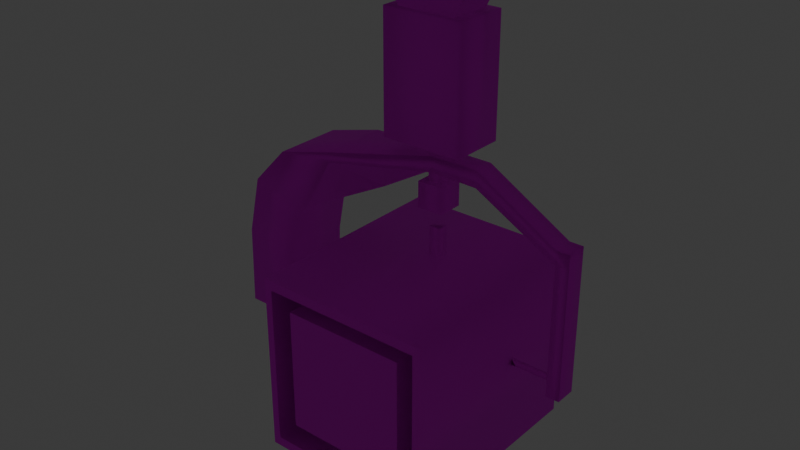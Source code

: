 # Source: prisonLight.blend  (saved by Blender 4.4.32; exported with 4.5.12 LTS)
import bpy
from mathutils import Matrix  # noqa: F401  (used for matrix-valued properties, if any)

bpy.ops.wm.read_factory_settings(use_empty=True)
scene = bpy.context.scene
scene.name = 'Scene'

# ---- collections
col_collection = bpy.data.collections.new('Collection'); scene.collection.children.link(col_collection)

# ---- images (referenced by path relative to the original .blend; pixels are not part of the script)
import os
ASSET_DIR = os.environ.get("B2B_ASSET_DIR", "")  # directory of the original .blend (textures are referenced by path, not embedded)
HERE = os.path.dirname(os.path.abspath(__file__))  # packed textures are extracted next to this script under _unpacked/

def load_image(name, relpath, width, height, colorspace="sRGB"):
    """Load a texture the original file referenced (path relative to the .blend, or extracted next to this script)."""
    p = next((c for c in (os.path.join(HERE, relpath), os.path.join(ASSET_DIR, relpath)) if relpath and os.path.exists(c)), "")
    if p:
        img = bpy.data.images.load(p, check_existing=True)
        img.name = name
    else:  # same state as the original file: an image datablock whose file is absent (Cycles renders it pink)
        img = bpy.data.images.new(name, width, height)
        img.source = "FILE"
        img.filepath = "//" + (relpath or name)
    img.colorspace_settings.name = colorspace
    return img
img_metal1_jpg = load_image('metal1.jpg', 'metal1.jpg', 1024, 1024, 'sRGB')

# ---- materials (node trees are filled in below, after node groups)
mat_texture = bpy.data.materials.new('Texture')
mat_red = bpy.data.materials.new('Red')
mat_light = bpy.data.materials.new('Light')

# ---- material node trees
mat_texture.use_nodes = True; mat_texture.node_tree.nodes.clear()
_N = mat_texture.node_tree.nodes; _L = mat_texture.node_tree.links
n0 = _N.new('ShaderNodeBsdfPrincipled'); n0.name = 'Principled BSDF'; n0.location = (10, 300)
n0.inputs[1].default_value = 0.95
n0.inputs[2].default_value = 0.7318
n1 = _N.new('ShaderNodeOutputMaterial'); n1.name = 'Material Output'; n1.location = (300, 300)
n2 = _N.new('ShaderNodeTexImage'); n2.name = 'Image Texture'; n2.location = (-250, 298)
n2.image = img_metal1_jpg
_L.new(n0.outputs[0], n1.inputs[0])
_L.new(n2.outputs[0], n0.inputs[0])
n1.is_active_output = True
mat_red.use_nodes = True; mat_red.node_tree.nodes.clear()
_N = mat_red.node_tree.nodes; _L = mat_red.node_tree.links
n0 = _N.new('ShaderNodeBsdfPrincipled'); n0.name = 'Principled BSDF'; n0.location = (10, 300)
n0.inputs[0].default_value = (0.1444, 0.0, 0.0, 1.0)
n0.inputs[27].default_value = (0.3743, 0.0, 0.0, 1.0)
n0.inputs[28].default_value = 1.0
n1 = _N.new('ShaderNodeOutputMaterial'); n1.name = 'Material Output'; n1.location = (300, 300)
_L.new(n0.outputs[0], n1.inputs[0])
n1.is_active_output = True
mat_light.use_nodes = True; mat_light.node_tree.nodes.clear()
_N = mat_light.node_tree.nodes; _L = mat_light.node_tree.links
n0 = _N.new('ShaderNodeBsdfPrincipled'); n0.name = 'Principled BSDF'; n0.location = (10, 300)
n0.inputs[2].default_value = 1.0
n0.inputs[28].default_value = 128.0
n1 = _N.new('ShaderNodeOutputMaterial'); n1.name = 'Material Output'; n1.location = (300, 300)
_L.new(n0.outputs[0], n1.inputs[0])
n1.is_active_output = True

# ---- world
world_world = bpy.data.worlds.new('World'); scene.world = world_world
world_world.use_nodes = True; world_world.node_tree.nodes.clear()
_N = world_world.node_tree.nodes; _L = world_world.node_tree.links
n0 = _N.new('ShaderNodeOutputWorld'); n0.name = 'World Output'; n0.location = (300, 300)
n1 = _N.new('ShaderNodeBackground'); n1.name = 'Background'; n1.location = (10, 300)
n1.inputs[0].default_value = (0.05088, 0.05088, 0.05088, 1.0)
_L.new(n1.outputs[0], n0.inputs[0])
n0.is_active_output = True
world_world.color = (0.05088, 0.05088, 0.05088)
world_world.sun_shadow_jitter_overblur = 0.0

# ---- meshes
me_cube_003 = bpy.data.meshes.new('Cube.003')
me_cube_003.from_pydata([(0.7792, -1.674, -0.8485), (-0.7792, -1.674, -0.8485), (0.555, 0.953, -0.6244), (-0.555, 0.953, -0.6244), (0.7792, -1.674, 0.7105), (0.555, 0.953, 0.4863), (-0.7792, -1.674, 0.7105), (-0.555, 0.953, 0.4863), (1.019, -1.714, -1.118), (1.019, -1.714, 0.918), (-1.019, -1.714, -1.118), (1.115, -1.714, -1.241), (-1.019, -1.714, 0.918), (1.115, -1.714, 1.041), (-1.115, -1.714, -1.241), (1.019, 1.013, -1.118), (1.019, 1.013, 0.918), (-1.115, -1.714, 1.041), (1.115, 1.013, -1.241), (-1.019, 1.013, -1.118), (1.115, 1.013, 1.041), (-1.019, 1.013, 0.918), (-1.115, 1.013, -1.241), (-1.115, 1.013, 1.041), (-0.7792, 0.953, 0.7105), (-0.7792, 0.953, -0.8485), (-0.555, 0.7697, 0.4863), (-0.555, 0.7697, -0.6244), (-0.7792, 0.1164, -0.8485), (-0.7792, 0.1164, 0.7105), (-0.7792, -0.1106, -0.8485), (-0.7792, -0.1106, 0.7105), (-0.9211, -0.2308, 0.8524), (-0.9211, 0.2366, 0.8524), (0.7792, 0.953, 0.7105), (0.7792, 0.953, -0.8485), (0.555, 0.7697, 0.4863), (-0.9211, 0.2366, -0.9905), (-0.9211, -0.2308, -0.9905), (0.555, 0.7697, -0.6244), (-0.07038, 0.06977, -1.54), (-0.07038, 0.06977, 1.401), (0.7792, 0.1164, -0.8485), (0.7792, 0.1164, 0.7105), (-0.07038, -0.07171, -1.54), (-0.07038, -0.07171, 1.401), (0.7792, -0.1106, -0.8485), (0.7792, -0.1106, 0.7105), (0.9211, -0.2308, 0.8524), (0.9211, 0.2366, 0.8524), (0.9211, 0.2366, -0.9905), (0.9211, -0.2308, -0.9905), (0.07038, 0.06977, -1.54), (0.07038, 0.06977, 1.401), (0.07038, -0.07171, -1.54), (0.07038, -0.07171, 1.401), (0.6166, 0.9871, 0.6426), (0.6166, 0.9871, 0.5566), (0.7025, 0.9871, 0.6426), (0.7025, 0.9871, 0.5566), (0.6596, 0.9871, 0.6604), (0.5988, 0.9871, 0.5996), (0.6596, 0.9871, 0.5388), (0.7204, 0.9871, 0.5996), (0.6596, 0.9871, 0.5996), (0.6166, 0.8701, 0.6426), (0.6166, 0.8701, 0.5566), (0.7025, 0.8701, 0.6426), (0.7025, 0.8701, 0.5566), (0.6596, 0.8701, 0.6604), (0.5988, 0.8701, 0.5996), (0.6596, 0.8701, 0.5388), (0.7204, 0.8701, 0.5996), (0.6596, 0.8701, 0.5996)], [], [(28, 29, 24, 25), (32, 48, 49, 33), (7, 24, 34, 5), (12, 9, 13, 17), (10, 19, 21, 12), (29, 33, 49, 43), (11, 13, 9, 8), (43, 49, 50, 42), (0, 46, 47, 4), (2, 39, 36, 5), (14, 17, 23, 22), (8, 9, 16, 15), (46, 51, 48, 47), (51, 50, 49, 48), (14, 10, 12, 17), (19, 22, 23, 21), (11, 18, 20, 13), (7, 3, 25, 24), (3, 7, 26, 27), (14, 11, 8, 10), (29, 43, 34, 24), (28, 42, 50, 37), (1, 6, 31, 30), (42, 35, 34, 43), (3, 2, 35, 25), (38, 32, 33, 37), (12, 21, 16, 9), (29, 28, 37, 33), (19, 15, 18, 22), (30, 31, 32, 38), (21, 23, 20, 16), (37, 50, 51, 38), (45, 55, 53, 41), (44, 45, 41, 40), (52, 40, 41, 53), (40, 52, 54, 44), (31, 47, 48, 32), (30, 46, 0, 1), (38, 51, 46, 30), (54, 52, 53, 55), (1, 0, 4, 6), (7, 5, 36, 26), (23, 17, 13, 20), (25, 35, 42, 28), (19, 10, 8, 15), (27, 39, 2, 3), (6, 4, 47, 31), (44, 54, 55, 45), (22, 18, 11, 14), (15, 16, 20, 18), (5, 34, 35, 2), (64, 63, 59, 62), (60, 58, 63, 64), (56, 60, 64, 61), (61, 64, 62, 57), (73, 71, 68, 72), (69, 73, 72, 67), (65, 70, 73, 69), (70, 66, 71, 73), (59, 63, 72, 68), (56, 61, 70, 65), (63, 58, 67, 72), (61, 57, 66, 70), (57, 62, 71, 66), (58, 60, 69, 67), (62, 59, 68, 71), (60, 56, 65, 69), (26, 36, 39, 27)])
me_cube_003.polygons.foreach_set('material_index', [0, 0, 0, 0, 0, 0, 0, 0, 0, 0, 0, 0, 0, 0, 0, 0, 0, 0, 0, 0, 0, 0, 0, 0, 0, 0, 0, 0, 0, 0, 0, 0, 0, 0, 0, 0, 0, 0, 0, 0, 0, 0, 0, 0, 0, 0, 0, 0, 0, 0, 0, 1, 1, 1, 1, 1, 1, 1, 1, 1, 1, 1, 1, 1, 1, 1, 1, 2])
_k = set([(0, 1), (0, 4), (0, 46), (1, 6), (1, 30), (2, 3), (2, 5), (3, 7), (4, 6), (4, 47), (5, 7), (6, 31), (8, 9), (8, 10), (9, 12), (10, 12), (11, 13), (11, 14), (13, 17), (14, 17), (15, 16), (15, 19), (16, 21), (18, 20), (18, 22), (19, 21), (20, 23), (22, 23), (24, 25), (24, 29), (24, 34), (25, 28), (25, 35), (26, 36), (27, 39), (28, 29), (28, 42), (29, 43), (30, 31), (30, 46), (31, 47), (32, 33), (32, 38), (32, 48), (33, 37), (33, 49), (34, 35), (34, 43), (35, 42), (37, 38), (37, 50), (38, 51), (42, 43), (46, 47), (48, 49), (48, 51), (49, 50), (50, 51)])
me_cube_003.attributes.new('sharp_edge', 'BOOLEAN', 'EDGE').data.foreach_set('value', [ (min(e.vertices), max(e.vertices)) in _k for e in me_cube_003.edges])
_uv = me_cube_003.uv_layers.new(name='UVMap')
_uv.uv.foreach_set('vector', [0.6739, 0.3497, 0.6773, 0.4648, 0.6154, 0.4671, 0.6115, 0.3501, 0.3648, 0.0004806, 0.3684, 0.1381, 0.3336, 0.1383, 0.3301, 0.001628, 0.5701, 0.7791, 0.5666, 0.7992, 0.4989, 0.727, 0.5183, 0.7207, 0.5843, 0.1116, 0.4839, 0.01065, 0.4865, 0.0004806, 0.5933, 0.1068, 0.9561, 0.2045, 0.9561, 0.4076, 0.8045, 0.4076, 0.8045, 0.2045, 0.8469, 0.8535, 0.8417, 0.8684, 0.7618, 0.7718, 0.7769, 0.7667, 0.5935, 0.384, 0.4839, 0.4857, 0.4842, 0.4758, 0.5832, 0.382, 0.7769, 0.7667, 0.7618, 0.7718, 0.745, 0.6554, 0.7612, 0.6554, 0.454, 0.9166, 0.454, 0.8002, 0.5701, 0.8002, 0.5701, 0.9166, 0.693, 0.6077, 0.6793, 0.6076, 0.6799, 0.5249, 0.6936, 0.5249, 0.1104, 0.5228, 0.1011, 0.3456, 0.3073, 0.3455, 0.312, 0.5089, 0.9995, 0.6454, 0.8479, 0.6454, 0.8479, 0.4424, 0.9995, 0.4424, 0.5997, 0.6133, 0.5858, 0.6238, 0.5858, 0.4866, 0.5997, 0.4972, 0.3666, 0.2758, 0.3318, 0.2751, 0.3336, 0.1383, 0.3684, 0.1381, 0.6106, 0.2415, 0.6005, 0.2402, 0.5843, 0.1116, 0.5933, 0.1068, 0.4681, 0.3889, 0.4786, 0.3904, 0.3694, 0.4954, 0.3695, 0.4854, 0.1288, 0.0004806, 0.3291, 0.0197, 0.3117, 0.186, 0.1101, 0.1723, 0.5694, 0.5076, 0.5072, 0.5566, 0.4871, 0.5485, 0.5701, 0.4866, 0.6925, 0.6903, 0.6936, 0.7729, 0.6799, 0.7731, 0.6788, 0.6903, 0.6106, 0.2415, 0.5935, 0.384, 0.5832, 0.382, 0.6005, 0.2402, 0.6735, 0.0004806, 0.6779, 0.1175, 0.6153, 0.1181, 0.6115, 0.003085, 0.7769, 0.5441, 0.7612, 0.6554, 0.745, 0.6554, 0.7618, 0.5391, 0.6936, 0.8905, 0.5775, 0.8905, 0.5775, 0.7741, 0.6936, 0.7741, 0.6759, 0.2346, 0.6136, 0.2332, 0.6153, 0.1181, 0.6779, 0.1175, 0.5072, 0.5566, 0.5043, 0.6388, 0.4839, 0.6392, 0.4871, 0.5485, 0.3649, 0.4125, 0.3684, 0.5492, 0.3337, 0.5504, 0.3301, 0.4127, 0.1011, 0.8947, 0.1011, 0.6916, 0.2529, 0.6916, 0.2529, 0.8947, 0.8469, 0.4573, 0.7769, 0.5441, 0.7618, 0.5391, 0.8417, 0.4424, 0.4681, 0.3889, 0.4732, 0.2461, 0.483, 0.2473, 0.4786, 0.3904, 0.571, 0.6133, 0.571, 0.4972, 0.5849, 0.4866, 0.5849, 0.6238, 0.3694, 0.01053, 0.3725, 0.0004806, 0.4738, 0.1121, 0.4646, 0.1164, 0.3301, 0.4127, 0.3318, 0.2751, 0.3666, 0.2758, 0.3649, 0.4125, 0.4394, 0.5382, 0.4499, 0.5382, 0.4499, 0.5488, 0.4394, 0.5488, 0.6945, 0.6611, 0.6945, 0.4422, 0.7051, 0.4422, 0.7051, 0.6612, 0.7155, 0.6612, 0.7051, 0.6612, 0.7051, 0.4422, 0.7155, 0.4422, 0.4543, 0.6345, 0.4648, 0.6345, 0.4648, 0.645, 0.4543, 0.645, 0.4691, 0.6229, 0.4691, 0.5069, 0.483, 0.4963, 0.483, 0.6335, 0.4461, 0.9312, 0.3301, 0.9312, 0.3301, 0.8148, 0.4461, 0.8148, 0.4682, 0.4963, 0.4682, 0.6335, 0.4543, 0.6229, 0.4543, 0.5069, 0.7261, 0.6612, 0.7155, 0.6612, 0.7155, 0.4422, 0.7261, 0.4422, 0.9639, 0.8799, 0.8479, 0.8799, 0.8479, 0.7638, 0.9639, 0.7638, 0.6926, 0.4422, 0.6936, 0.5249, 0.6799, 0.5249, 0.679, 0.4424, 0.3073, 0.3455, 0.1011, 0.3456, 0.1101, 0.1723, 0.3117, 0.186, 0.6115, 0.3501, 0.6136, 0.2332, 0.6759, 0.2346, 0.6739, 0.3497, 0.9563, 0.0004806, 0.9563, 0.2035, 0.8045, 0.2035, 0.8045, 0.0004806, 0.6788, 0.6903, 0.6793, 0.6076, 0.693, 0.6077, 0.6925, 0.6903, 0.9639, 0.7628, 0.8479, 0.7628, 0.8479, 0.6464, 0.9639, 0.6464, 0.7366, 0.6611, 0.7261, 0.6612, 0.7261, 0.4422, 0.7366, 0.4422, 0.312, 0.5089, 0.3291, 0.6714, 0.1288, 0.6906, 0.1104, 0.5228, 0.4732, 0.2461, 0.4646, 0.1164, 0.4738, 0.1121, 0.483, 0.2473, 0.5183, 0.7207, 0.4989, 0.727, 0.4839, 0.6392, 0.5043, 0.6388, 0.5, 0.5, 0.5, 1.0, 1.0, 1.0, 1.0, 0.5, 0.0, 0.5, 0.0, 1.0, 0.5, 1.0, 0.5, 0.5, 0.0, 0.0, 0.0, 0.5, 0.5, 0.5, 0.5, 0.0, 0.5, 0.0, 0.5, 0.5, 1.0, 0.5, 1.0, 0.0, 0.5, 0.5, 1.0, 0.5, 1.0, 1.0, 0.5, 1.0, 0.0, 0.5, 0.5, 0.5, 0.5, 1.0, 0.0, 1.0, 0.0, 0.0, 0.5, 0.0, 0.5, 0.5, 0.0, 0.5, 0.5, 0.0, 1.0, 0.0, 1.0, 0.5, 0.5, 0.5, 1.0, 1.0, 0.5, 1.0, 0.5, 1.0, 1.0, 1.0, 0.0, 0.0, 0.5, 0.0, 0.5, 0.0, 0.0, 0.0, 0.5, 1.0, 0.0, 1.0, 0.0, 1.0, 0.5, 1.0, 0.5, 0.0, 1.0, 0.0, 1.0, 0.0, 0.5, 0.0, 1.0, 0.0, 1.0, 0.5, 1.0, 0.5, 1.0, 0.0, 0.0, 1.0, 0.0, 0.5, 0.0, 0.5, 0.0, 1.0, 1.0, 0.5, 1.0, 1.0, 1.0, 1.0, 1.0, 0.5, 0.0, 0.5, 0.0, 0.0, 0.0, 0.0, 0.0, 0.5, 0.5891, 0.5, 0.5891, 0.5, 0.4109, 0.5, 0.4109, 0.5])
me_cube_003.materials.append(mat_texture)
me_cube_003.materials.append(mat_red)
me_cube_003.materials.append(mat_light)
me_cube_003.update()
me_cube_003.normals_split_custom_set([tuple(v) for v in zip(*[iter([-1.0, 0.0, 0.0, -1.0, 0.0, 0.0, -1.0, 0.0, 0.0, -1.0, 0.0, 0.0, 1.533e-08, 0.0, 1.0, 1.533e-08, 0.0, 1.0, 1.533e-08, 0.0, 1.0, 1.533e-08, 0.0, 1.0, 4.468e-08, 1.0, 9.966e-08, 4.468e-08, 1.0, 9.966e-08, 4.468e-08, 1.0, 9.966e-08, 4.468e-08, 1.0, 9.966e-08, 0.0, -1.0, 0.0, 0.0, -1.0, 0.0, 0.0, -1.0, 0.0, 0.0, -1.0, 0.0, 0.7068, -6.127e-08, 0.7075, 0.7068, -3.035e-08, 0.7075, 0.7068, 5.743e-10, -0.7075, 0.7068, -3.035e-08, -0.7075, 0.3634, 0.8579, -0.3633, 0.3634, 0.8579, -0.3633, -0.3634, 0.8579, -0.3633, -0.3634, 0.8579, -0.3633, 0.0, -1.0, 0.0, 0.0, -1.0, 0.0, 0.0, -1.0, 0.0, 0.0, -1.0, 0.0, -0.3634, 0.8579, -0.3633, -0.3634, 0.8579, -0.3632, -0.3634, 0.8579, 0.3633, -0.3634, 0.8579, 0.3632, 1.0, 0.0, 0.0, 1.0, 0.0, 0.0, 1.0, 0.0, 0.0, 1.0, 0.0, 0.0, -0.7073, 3.09e-08, 0.7069, -0.1609, 0.9738, 0.1607, -0.1609, 0.9738, -0.1607, -0.7073, 0.0, -0.7069, -0.7152, 3.342e-05, -0.6989, -0.7152, 3.357e-05, 0.6989, -0.7152, -3.336e-05, 0.6989, -0.7152, -3.352e-05, -0.6989, -0.7068, 3.035e-08, 0.7075, -0.7068, -5.743e-10, -0.7075, -0.7068, 3.035e-08, -0.7075, -0.7068, 6.127e-08, 0.7075, -0.3634, -0.8579, 0.3633, -0.3634, -0.8579, 0.3632, -0.3634, -0.8579, -0.3633, -0.3634, -0.8579, -0.3632, 1.0, 0.0, 0.0, 1.0, 0.0, 0.0, 1.0, 0.0, 0.0, 1.0, 0.0, 0.0, 0.0, -1.0, 0.0, 0.0, -1.0, 0.0, 0.0, -1.0, 0.0, 0.0, -1.0, 0.0, 0.0, 1.0, 0.0, 0.0, 1.0, 0.0, 0.0, 1.0, 0.0, 0.0, 1.0, 0.0, 0.7152, 3.349e-05, -0.6989, 0.7152, -3.344e-05, -0.6989, 0.7152, -3.36e-05, 0.6989, 0.7152, 3.333e-05, 0.6989, 2.659e-07, 1.0, 0.0, 2.659e-07, 1.0, 0.0, 2.659e-07, 1.0, 0.0, 2.659e-07, 1.0, 0.0, 0.7073, 0.0, 0.7069, 0.7073, 3.09e-08, -0.7069, 0.1609, 0.9738, -0.1607, 0.1609, 0.9738, 0.1607, 0.0, -1.0, 0.0, 0.0, -1.0, 0.0, 0.0, -1.0, 0.0, 0.0, -1.0, 0.0, 2.647e-08, 0.0, 1.0, 2.647e-08, 0.0, 1.0, 2.647e-08, 0.0, 1.0, 2.647e-08, 0.0, 1.0, 0.3634, 0.8579, 0.3633, -0.3634, 0.8579, 0.3633, -0.3634, 0.8579, 0.3633, 0.3634, 0.8579, 0.3633, -1.0, 4.891e-08, 0.0, -1.0, 4.891e-08, 0.0, -1.0, 4.891e-08, 0.0, -1.0, 4.891e-08, 0.0, 1.0, -9.139e-08, 0.0, 1.0, -9.139e-08, 0.0, 1.0, -9.139e-08, 0.0, 1.0, -9.139e-08, 0.0, 4.468e-08, 1.0, 0.0, 4.468e-08, 1.0, 0.0, 4.468e-08, 1.0, 0.0, 4.468e-08, 1.0, 0.0, -1.0, 0.0, 0.0, -1.0, 0.0, 0.0, -1.0, 0.0, 0.0, -1.0, 0.0, 0.0, 0.7068, 2.246e-08, -0.7074, 0.7068, 0.0, -0.7074, -0.7068, -2.246e-08, -0.7074, -0.7068, 0.0, -0.7074, 0.3634, 0.8579, -0.3632, 0.3634, 0.8579, 0.3633, 0.3634, 0.8579, 0.3632, 0.3634, 0.8579, -0.3633, 0.0, 1.0, 9.057e-07, 0.0, 1.0, 9.057e-07, 0.0, 1.0, 9.057e-07, 0.0, 1.0, 9.057e-07, 0.3634, -0.8579, 0.3632, 0.3634, -0.8579, -0.3633, 0.3634, -0.8579, -0.3632, 0.3634, -0.8579, 0.3633, 0.0, 1.0, -5.378e-07, 0.0, 1.0, -5.378e-07, 0.0, 1.0, -5.378e-07, 0.0, 1.0, -5.378e-07, -9.907e-10, 0.0, -1.0, -9.907e-10, 0.0, -1.0, -9.907e-10, 0.0, -1.0, -9.907e-10, 0.0, -1.0, -0.7085, -0.7049, 0.03389, 0.7086, -0.7048, 0.03389, 0.7085, 0.7049, 0.03389, -0.7086, 0.7048, 0.03389, -0.7085, -0.7049, -0.03385, -0.7085, -0.7049, 0.03395, -0.7085, 0.7049, 0.03385, -0.7085, 0.7049, -0.03395, 0.7085, 0.7048, -0.03392, -0.7085, 0.7048, -0.03392, -0.7085, 0.7048, 0.03392, 0.7085, 0.7048, 0.03392, -0.7085, 0.7049, -0.03389, 0.7086, 0.7048, -0.03389, 0.7085, -0.7049, -0.03389, -0.7086, -0.7048, -0.03389, 0.3634, -0.8579, -0.3633, -0.3634, -0.8579, -0.3633, -0.3634, -0.8579, -0.3633, 0.3634, -0.8579, -0.3633, -4.894e-08, 0.0, -1.0, -4.894e-08, 0.0, -1.0, -4.894e-08, 0.0, -1.0, -4.894e-08, 0.0, -1.0, 0.3634, -0.8579, 0.3633, -0.3634, -0.8579, 0.3633, -0.3634, -0.8579, 0.3633, 0.3634, -0.8579, 0.3633, 0.7085, -0.7049, -0.03395, 0.7085, 0.7049, -0.03385, 0.7085, 0.7049, 0.03395, 0.7085, -0.7049, 0.03385, 0.0, -1.0, 0.0, 0.0, -1.0, 0.0, 0.0, -1.0, 0.0, 0.0, -1.0, 0.0, 0.7074, 0.0, -0.7069, -0.7074, 3.092e-08, -0.7069, -0.1609, 0.9738, -0.1607, 0.1608, 0.9738, -0.1607, -0.7152, -3.43e-05, 0.6989, -0.7152, 3.417e-05, 0.6989, 0.7152, 3.43e-05, 0.6989, 0.7152, -3.417e-05, 0.6989, 2.774e-09, 0.0, -1.0, 2.774e-09, 0.0, -1.0, 2.774e-09, 0.0, -1.0, 2.774e-09, 0.0, -1.0, 0.7068, 8.426e-08, 0.7074, 0.7068, 0.0, 0.7074, -0.7068, -8.426e-08, 0.7074, -0.7068, 0.0, 0.7074, 0.1609, 0.9738, 0.1607, -0.1608, 0.9738, 0.1607, -0.7074, 0.0, 0.7069, 0.7074, 3.092e-08, 0.7069, -2.173e-08, 0.0, 1.0, -2.173e-08, 0.0, 1.0, -2.173e-08, 0.0, 1.0, -2.173e-08, 0.0, 1.0, -0.7085, -0.7048, -0.03392, 0.7085, -0.7048, -0.03392, 0.7085, -0.7048, 0.03392, -0.7085, -0.7048, 0.03392, -0.7152, -3.417e-05, -0.6989, 0.7152, -3.436e-05, -0.6989, 0.7152, 3.417e-05, -0.6989, -0.7152, 3.436e-05, -0.6989, 0.0, 1.0, 0.0, 0.0, 1.0, 0.0, 0.0, 1.0, 0.0, 0.0, 1.0, 0.0, 2.659e-07, 1.0, 0.0, 2.659e-07, 1.0, 0.0, 2.659e-07, 1.0, 0.0, 2.659e-07, 1.0, 0.0, 1.184e-06, 1.0, 0.0, 0.8874, 0.461, 5.722e-05, 0.6845, 0.2514, -0.6843, -1.884e-05, 0.461, -0.8874, -5.835e-05, 0.461, 0.8874, 0.6843, 0.2514, 0.6845, 0.8874, 0.461, -2.487e-05, 1.184e-06, 1.0, 0.0, -0.6845, 0.2514, 0.6843, 1.939e-05, 0.461, 0.8874, 0.0, 1.0, -1.426e-06, -0.8874, 0.461, -6.527e-05, -0.8874, 0.461, 1.795e-05, 0.0, 1.0, 1.426e-06, 5.883e-05, 0.461, -0.8874, -0.6843, 0.2514, -0.6845, -1.184e-06, -1.0, -1.069e-06, -5.94e-05, -0.461, -0.8874, 0.6843, -0.2514, -0.6845, 0.8874, -0.461, 1.68e-05, -1.993e-05, -0.461, 0.8874, -1.184e-06, -1.0, 1.069e-06, 0.8874, -0.461, -6.413e-05, 0.6845, -0.2514, 0.6843, -0.6843, -0.2514, 0.6845, -0.8874, -0.461, -2.487e-05, 0.0, -1.0, 0.0, 5.889e-05, -0.461, 0.8874, -0.8874, -0.461, 5.725e-05, -0.6845, -0.2514, -0.6843, 1.939e-05, -0.461, -0.8874, 0.0, -1.0, 0.0, 0.6844, 0.2514, -0.6844, 0.8874, 0.4609, 5.409e-05, 0.8874, -0.461, -7.153e-06, 0.6844, -0.2514, -0.6844, -0.6844, 0.2514, 0.6844, -0.8874, 0.4609, -5.713e-05, -0.8874, -0.461, 4.113e-06, -0.6844, -0.2514, 0.6844, 0.8874, 0.461, 3.934e-06, 0.6844, 0.2514, 0.6844, 0.6844, -0.2514, 0.6844, 0.8874, -0.4609, -5.728e-05, -0.8874, 0.461, -7.361e-06, -0.6844, 0.2514, -0.6844, -0.6844, -0.2514, -0.6844, -0.8874, -0.4609, 5.385e-05, -0.6844, 0.2514, -0.6844, 5.341e-05, 0.4609, -0.8874, -7.808e-06, -0.461, -0.8874, -0.6844, -0.2513, -0.6844, 0.6844, 0.2514, 0.6844, -5.126e-05, 0.4609, 0.8874, 9.319e-06, -0.461, 0.8874, 0.6844, -0.2513, 0.6844, 7.937e-06, 0.461, -0.8874, 0.6844, 0.2513, -0.6844, 0.6844, -0.2514, -0.6844, -5.391e-05, -0.4609, -0.8874, -9.06e-06, 0.461, 0.8874, -0.6844, 0.2513, 0.6844, -0.6844, -0.2514, 0.6844, 5.215e-05, -0.4609, 0.8874, 0.1608, 0.9738, -0.1607, -0.1608, 0.9738, -0.1607, -0.1608, 0.9738, 0.1607, 0.1608, 0.9738, 0.1607])] * 3)])
me_cube_004 = bpy.data.meshes.new('Cube.004')
me_cube_004.from_pydata([(1.664, -0.1351, -0.1589), (1.664, -0.1351, 0.251), (1.839, -0.1351, -0.1589), (1.664, 0.1331, -0.1589), (1.664, 0.1331, 0.251), (1.839, 0.1331, -0.1589), (1.839, 0.1331, 0.251), (1.839, -0.1351, 0.251), (0.6086, 0.1331, 2.102), (0.6086, 0.1331, 2.314), (0.0003599, 0.1331, 2.314), (0.6086, -0.1351, 2.314), (0.0003599, -0.1351, 2.314), (0.6086, -0.1351, 2.102), (0.0003599, -0.1351, 2.114), (-1.704, -0.7351, -0.1589), (0.0003599, 0.1331, 2.114), (-2.398, -0.7351, -0.1589), (-1.704, 0.1331, -0.1589), (-2.398, 0.1331, -0.1589), (1.706, -0.05601, 0.0001468), (1.193, -0.05601, 0.0001468), (1.706, -0.000968, 0.05519), (1.706, -0.000968, -0.05489), (1.093, -0.000968, -0.05489), (1.706, 0.05407, 0.0001468), (1.093, 0.05407, 0.0001468), (1.093, -0.000968, 0.05519), (-1.705, -0.4089, 0.0001468), (-1.092, -0.4089, 0.0001468), (-1.705, -0.301, 0.1081), (-1.705, -0.301, -0.1078), (-1.092, -0.301, -0.1078), (-1.705, -0.1931, 0.0001468), (-1.092, -0.1931, 0.0001468), (-1.092, -0.301, 0.1081), (-1.016, -0.7351, 2.277), (-1.748, -0.7351, 2.083), (-2.206, -0.7351, 1.598), (-2.373, -0.7351, 0.8565), (-1.016, 0.1331, 2.277), (-1.748, 0.1331, 2.083), (-2.206, 0.1331, 1.598), (-2.373, 0.1331, 0.8565), (-0.9192, 0.1331, 1.574), (-1.393, 0.1331, 1.473), (-1.584, 0.1331, 1.272), (-1.679, 0.1331, 0.7747), (-1.679, -0.7351, 0.7747), (-1.584, -0.7351, 1.272), (-1.393, -0.7351, 1.473), (-0.9987, -0.7351, 2.154), (1.664, 0.1331, 1.523), (1.839, 0.1331, 1.523), (1.839, -0.1351, 1.523), (1.664, -0.1351, 1.523), (1.664, 0.1331, 1.702), (1.664, -0.1351, 1.702), (1.839, 0.1331, 1.702), (1.839, -0.1351, 1.702)], [], [(4, 3, 0, 1), (0, 2, 7, 1), (0, 3, 5, 2), (3, 4, 6, 5), (5, 6, 7, 2), (9, 10, 12, 11), (8, 16, 10, 9), (13, 11, 12, 14), (16, 8, 13, 14), (15, 17, 19, 18), (21, 24, 23, 20), (20, 22, 27, 21), (24, 26, 25, 23), (26, 27, 22, 25), (29, 28, 31, 32), (28, 29, 35, 30), (32, 31, 33, 34), (34, 33, 30, 35), (15, 18, 47, 48), (18, 19, 43, 47), (19, 17, 39, 43), (17, 15, 48, 39), (43, 39, 38, 42), (42, 38, 37, 41), (41, 37, 36, 40), (40, 36, 12, 10), (47, 43, 42, 46), (46, 42, 41, 45), (45, 41, 40, 44), (44, 40, 10, 16), (48, 47, 46, 49), (49, 46, 45, 50), (50, 45, 44, 51), (51, 44, 16, 14), (39, 48, 49, 38), (38, 49, 50, 37), (37, 50, 51, 36), (36, 51, 14, 12), (7, 6, 53, 54), (1, 7, 54, 55), (53, 52, 55, 54), (13, 8, 52, 55), (11, 13, 55, 57), (9, 11, 57, 56), (6, 4, 52, 53), (4, 1, 55, 52), (8, 9, 56, 52), (58, 59, 54, 53), (56, 57, 59, 58), (57, 55, 54, 59), (52, 56, 58, 53)])
_k = set([(0, 1), (2, 7), (3, 4), (8, 16), (9, 10), (11, 12), (13, 14)])
me_cube_004.attributes.new('sharp_edge', 'BOOLEAN', 'EDGE').data.foreach_set('value', [ (min(e.vertices), max(e.vertices)) in _k for e in me_cube_004.edges])
_uv = me_cube_004.uv_layers.new(name='UVMap')
_uv.uv.foreach_set('vector', [0.6545, 0.4989, 0.654, 0.4685, 0.6739, 0.4681, 0.6746, 0.4988, 0.667, 0.7201, 0.654, 0.72, 0.6542, 0.6895, 0.6672, 0.6895, 0.4394, 0.5163, 0.4394, 0.4963, 0.4524, 0.4963, 0.4524, 0.5163, 0.604, 0.6248, 0.6042, 0.6555, 0.5912, 0.6555, 0.591, 0.6249, 0.591, 0.6249, 0.5912, 0.6555, 0.5712, 0.6555, 0.571, 0.6251, 0.04152, 0.1059, 0.04543, 0.149, 0.02607, 0.1531, 0.02123, 0.1053, 0.7175, 0.1187, 0.7267, 0.1674, 0.7112, 0.1667, 0.7032, 0.1248, 0.7764, 0.09981, 0.7898, 0.1078, 0.7734, 0.1479, 0.7588, 0.1446, 0.08067, 0.7691, 0.06319, 0.8136, 0.04523, 0.8044, 0.06162, 0.7643, 0.03385, 0.5188, 0.03117, 0.468, 0.09544, 0.4636, 0.09883, 0.5161, 0.4153, 0.5038, 0.4211, 0.4963, 0.4211, 0.542, 0.4153, 0.542, 0.4385, 0.542, 0.4327, 0.542, 0.4327, 0.4963, 0.4385, 0.5038, 0.4211, 0.4963, 0.4269, 0.4963, 0.4269, 0.542, 0.4211, 0.542, 0.4269, 0.4963, 0.4327, 0.4963, 0.4327, 0.542, 0.4269, 0.542, 0.74, 0.6621, 0.74, 0.7078, 0.7287, 0.7078, 0.7286, 0.6621, 0.6945, 0.7078, 0.6945, 0.6621, 0.7059, 0.6621, 0.7059, 0.7078, 0.7286, 0.6621, 0.7287, 0.7078, 0.7173, 0.7078, 0.7173, 0.6621, 0.7173, 0.6621, 0.7173, 0.7078, 0.7059, 0.7078, 0.7059, 0.6621, 0.03385, 0.5188, 0.09883, 0.5161, 0.1002, 0.5874, 0.03629, 0.5867, 0.744, 0.4383, 0.6941, 0.4412, 0.6915, 0.3697, 0.7419, 0.3652, 0.09544, 0.4636, 0.03117, 0.468, 0.02517, 0.3934, 0.08946, 0.3873, 0.7954, 0.4414, 0.745, 0.4387, 0.7469, 0.3663, 0.7982, 0.369, 0.08946, 0.3873, 0.02517, 0.3934, 0.01928, 0.3382, 0.08328, 0.3298, 0.08328, 0.3298, 0.01928, 0.3382, 0.01208, 0.2904, 0.07571, 0.2791, 0.07571, 0.2791, 0.01208, 0.2904, 0.0004807, 0.2366, 0.06395, 0.2223, 0.06395, 0.2223, 0.0004807, 0.2366, 0.02607, 0.1531, 0.04543, 0.149, 0.7419, 0.3652, 0.6915, 0.3697, 0.6807, 0.3236, 0.7338, 0.3178, 0.7338, 0.3178, 0.6807, 0.3236, 0.6788, 0.2823, 0.7342, 0.2911, 0.7342, 0.2911, 0.6788, 0.2823, 0.6946, 0.2358, 0.744, 0.2501, 0.744, 0.2501, 0.6946, 0.2358, 0.7112, 0.1667, 0.7267, 0.1674, 0.03629, 0.5867, 0.1002, 0.5874, 0.09938, 0.627, 0.03507, 0.6228, 0.03507, 0.6228, 0.09938, 0.627, 0.09757, 0.6491, 0.03356, 0.6422, 0.03356, 0.6422, 0.09757, 0.6491, 0.0924, 0.6873, 0.01364, 0.6946, 0.01364, 0.6946, 0.0924, 0.6873, 0.08067, 0.7691, 0.06162, 0.7643, 0.7982, 0.369, 0.7469, 0.3663, 0.7503, 0.3225, 0.8035, 0.3194, 0.8035, 0.3194, 0.7503, 0.3225, 0.745, 0.2996, 0.7932, 0.2763, 0.7932, 0.2763, 0.745, 0.2996, 0.7571, 0.2348, 0.7667, 0.2332, 0.7667, 0.2332, 0.7571, 0.2348, 0.7588, 0.1446, 0.7734, 0.1479, 0.5712, 0.6555, 0.5912, 0.6555, 0.591, 0.7503, 0.571, 0.7502, 0.6672, 0.6895, 0.6542, 0.6895, 0.654, 0.5947, 0.667, 0.5947, 0.4524, 0.5373, 0.4394, 0.5373, 0.4394, 0.5173, 0.4524, 0.5173, 0.04523, 0.8044, 0.06319, 0.8136, 0.01748, 0.8917, 0.0004806, 0.8814, 0.7898, 0.1078, 0.7764, 0.09981, 0.7849, 0.01084, 0.7958, 0.01866, 0.04152, 0.1059, 0.02123, 0.1053, 0.03133, 0.0135, 0.05098, 0.01653, 0.5912, 0.6555, 0.6042, 0.6555, 0.604, 0.7503, 0.591, 0.7503, 0.6545, 0.4989, 0.6746, 0.4988, 0.674, 0.5937, 0.654, 0.5936, 0.7175, 0.1187, 0.7032, 0.1248, 0.7091, 0.03639, 0.7211, 0.03047, 0.7039, 0.02249, 0.7014, 0.00195, 0.7143, 0.0004806, 0.7166, 0.01962, 0.05098, 0.01653, 0.03133, 0.0135, 0.03419, 0.0004806, 0.05359, 0.004112, 0.7958, 0.01866, 0.7849, 0.01084, 0.7931, 0.0004806, 0.8035, 0.008542, 0.7211, 0.03047, 0.7091, 0.03639, 0.7039, 0.02249, 0.7166, 0.01962])
me_cube_004.materials.append(mat_texture)
me_cube_004.update()
me_cube_004.normals_split_custom_set([tuple(v) for v in zip(*[iter([-0.8383, 0.5452, -2.617e-05, -0.7895, 0.5135, -0.336, -0.7895, -0.5135, -0.336, -0.8383, -0.5452, -2.605e-05, -0.7896, -0.5135, -0.3359, 0.7895, -0.5135, -0.336, 0.8383, -0.5452, -4.005e-05, -0.8383, -0.5452, -4.024e-05, -0.7896, -0.5135, -0.336, -0.7896, 0.5135, -0.336, 0.7896, 0.5135, -0.336, 0.7896, -0.5135, -0.336, -0.7895, 0.5135, -0.336, -0.8383, 0.5452, -4.005e-05, 0.8383, 0.5452, -4.024e-05, 0.7896, 0.5135, -0.3359, 0.7895, 0.5135, -0.336, 0.8383, 0.5452, -2.605e-05, 0.8383, -0.5452, -2.617e-05, 0.7895, -0.5135, -0.336, 0.2833, 0.5724, 0.7695, -0.02225, 0.6145, 0.7886, 0.09493, -0.3593, 0.9284, 0.2833, -0.5724, 0.7695, -0.2741, 0.5739, -0.7717, 0.287, 0.3667, -0.8849, -0.0222, 0.6144, 0.7887, 0.2833, 0.5723, 0.7695, -0.274, -0.5739, -0.7717, 0.2833, -0.5723, 0.7695, 0.0949, -0.3593, 0.9284, 0.3376, -0.6031, -0.7227, 0.287, 0.3667, -0.885, -0.274, 0.574, -0.7717, -0.2741, -0.5739, -0.7717, 0.3376, -0.6031, -0.7227, 0.6606, -0.5521, -0.5086, -0.7027, -0.54, -0.4632, -0.7027, 0.54, -0.4632, 0.6607, 0.552, -0.5086, 0.2111, -0.9772, -0.02278, -0.211, -0.02276, -0.9772, -0.0002373, 2.426e-05, -1.0, -3.396e-05, -1.0, 2.369e-05, -3.379e-05, -1.0, -2.363e-05, -3.394e-05, 2.432e-05, 1.0, -0.2111, -0.02277, 0.9772, 0.2111, -0.9772, 0.02278, 3.379e-05, -2.441e-05, -1.0, 3.396e-05, 1.0, 2.357e-05, -3.377e-05, 1.0, 2.357e-05, -3.394e-05, -2.441e-05, -1.0, 3.379e-05, 1.0, -2.378e-05, 3.394e-05, -2.417e-05, 1.0, -3.377e-05, -2.417e-05, 1.0, -3.392e-05, 1.0, -2.378e-05, -3.399e-05, -1.0, 2.411e-05, 3.376e-05, -1.0, 2.411e-05, 3.394e-05, 2.387e-05, -1.0, -3.38e-05, 2.393e-05, -1.0, 3.387e-05, -1.0, -2.375e-05, -3.383e-05, -1.0, -2.366e-05, -3.392e-05, 2.435e-05, 1.0, 0.0002372, 2.426e-05, 1.0, -3.393e-05, -2.456e-05, -1.0, 3.382e-05, -2.447e-05, -1.0, 3.403e-05, 1.0, 2.354e-05, -3.374e-05, 1.0, 2.348e-05, -3.383e-05, 1.0, -2.39e-05, 3.384e-05, 1.0, -2.387e-05, 3.393e-05, -2.42e-05, 1.0, -3.372e-05, -2.414e-05, 1.0, 0.6607, -0.5521, -0.5087, 0.6607, 0.5521, -0.5086, 0.7437, 0.6656, -0.06235, 0.7437, -0.6656, -0.06235, 0.6607, 0.5521, -0.5087, -0.7027, 0.5399, -0.4633, -0.805, 0.5866, 0.0882, 0.7438, 0.6655, -0.06241, -0.7027, 0.54, -0.4633, -0.7027, -0.54, -0.4632, -0.805, -0.5867, 0.08816, -0.805, 0.5867, 0.08816, -0.7027, -0.5399, -0.4633, 0.6607, -0.5521, -0.5086, 0.7438, -0.6655, -0.06244, -0.805, -0.5866, 0.08817, -0.805, 0.5867, 0.08817, -0.805, -0.5867, 0.08817, -0.7537, -0.5334, 0.3839, -0.7537, 0.5334, 0.384, -0.7537, 0.5334, 0.384, -0.7538, -0.5334, 0.3839, -0.4416, -0.4549, 0.7733, -0.4196, 0.5329, 0.7348, -0.4197, 0.5329, 0.7348, -0.4417, -0.4549, 0.7733, -0.07091, -0.3464, 0.9354, -0.1253, 0.5829, 0.8028, -0.1253, 0.5829, 0.8028, -0.07091, -0.3463, 0.9354, 0.0949, -0.3593, 0.9284, -0.02225, 0.6145, 0.7886, 0.7438, 0.6655, -0.06246, -0.805, 0.5866, 0.08818, -0.7537, 0.5334, 0.384, 0.6069, 0.7547, -0.2491, 0.6069, 0.7547, -0.2492, -0.7537, 0.5334, 0.3839, -0.4197, 0.5328, 0.7348, 0.5339, 0.6308, -0.563, 0.5338, 0.6308, -0.5631, -0.4197, 0.5328, 0.7348, -0.1253, 0.5829, 0.8028, 0.4886, 0.3876, -0.7817, 0.4885, 0.3876, -0.7818, -0.1254, 0.5829, 0.8028, -0.02222, 0.6144, 0.7887, 0.287, 0.3667, -0.8849, 0.7437, -0.6656, -0.06243, 0.7437, 0.6656, -0.06243, 0.6069, 0.7547, -0.2491, 0.6069, -0.7547, -0.2491, 0.6069, -0.7547, -0.2492, 0.6069, 0.7547, -0.2492, 0.5338, 0.6309, -0.563, 0.486, -0.708, -0.5125, 0.486, -0.7079, -0.5125, 0.5338, 0.6309, -0.5631, 0.4886, 0.3876, -0.7817, 0.4664, -0.6171, -0.6338, 0.4663, -0.6171, -0.6339, 0.4885, 0.3876, -0.7817, 0.287, 0.3667, -0.885, 0.3376, -0.6031, -0.7227, -0.805, -0.5866, 0.08814, 0.7438, -0.6655, -0.06239, 0.6069, -0.7547, -0.2492, -0.7537, -0.5334, 0.384, -0.7537, -0.5334, 0.384, 0.607, -0.7547, -0.2491, 0.486, -0.7079, -0.5126, -0.4417, -0.4549, 0.7733, -0.4416, -0.4549, 0.7733, 0.486, -0.7079, -0.5126, 0.4663, -0.6171, -0.6338, -0.0709, -0.3464, 0.9354, -0.07089, -0.3464, 0.9354, 0.4663, -0.617, -0.6339, 0.3376, -0.6031, -0.7227, 0.09493, -0.3593, 0.9284, 0.8383, -0.5452, 2.605e-05, 0.8383, 0.5452, 2.617e-05, 0.8383, 0.5452, -2.605e-05, 0.8383, -0.5452, -2.617e-05, -0.8383, -0.5452, 4.005e-05, 0.8383, -0.5452, 4.024e-05, 0.8383, -0.5452, -4.005e-05, -0.8383, -0.5452, -4.024e-05, 0.0, 0.0, 1.0, 0.0, 0.0, 1.0, 0.0, 0.0, 1.0, 0.0, 0.0, 1.0, -0.274, -0.574, -0.7717, -0.274, 0.574, -0.7717, -0.3872, 0.5926, -0.7063, -0.3872, -0.5926, -0.7063, 0.2832, -0.5723, 0.7696, -0.274, -0.5739, -0.7717, -0.3872, -0.5926, -0.7063, 0.3746, -0.5418, 0.7524, 0.2833, 0.5724, 0.7695, 0.2832, -0.5723, 0.7695, 0.3747, -0.5418, 0.7524, 0.3747, 0.5418, 0.7524, 0.8383, 0.5452, 4.005e-05, -0.8383, 0.5452, 4.024e-05, -0.8383, 0.5452, -4.005e-05, 0.8383, 0.5452, -4.024e-05, -0.8383, 0.5452, 2.605e-05, -0.8383, -0.5452, 2.617e-05, -0.8383, -0.5452, -2.605e-05, -0.8383, 0.5452, -2.617e-05, -0.274, 0.5739, -0.7717, 0.2833, 0.5723, 0.7695, 0.3746, 0.5418, 0.7524, -0.3872, 0.5926, -0.7063, 0.6486, 0.4219, 0.6334, 0.6486, -0.4219, 0.6334, 0.8383, -0.5452, 2.605e-05, 0.8383, 0.5452, 2.643e-05, 0.3747, 0.5418, 0.7524, 0.3746, -0.5418, 0.7524, 0.6487, -0.4219, 0.6334, 0.6487, 0.4219, 0.6334, 0.3746, -0.5418, 0.7524, -0.3872, -0.5926, -0.7063, 0.8383, -0.5452, 4.014e-05, 0.6486, -0.4219, 0.6334, -0.3872, 0.5926, -0.7063, 0.3746, 0.5418, 0.7524, 0.6486, 0.4219, 0.6334, 0.8383, 0.5452, 4.05e-05])] * 3)])
me_cube_013 = bpy.data.meshes.new('Cube.013')
me_cube_013.from_pydata([(0.08383, -0.08444, 2.577), (0.08383, 0.08251, 2.577), (-0.08311, -0.08444, 2.577), (-0.08311, 0.08251, 2.577), (0.5134, -0.3512, 3.977), (0.5134, 0.3493, 3.977), (-0.5127, -0.3512, 3.977), (-0.5127, 0.3493, 3.977), (0.5134, -0.3512, 2.477), (0.5134, 0.3493, 2.477), (-0.5127, -0.3512, 2.477), (-0.5127, 0.3493, 2.477), (-0.08311, -0.08444, 1.975), (-0.08311, 0.08251, 1.975), (0.08383, -0.08444, 1.975), (0.08383, 0.08251, 1.975), (-0.1657, -0.167, 1.975), (-0.1657, 0.1651, 1.975), (0.1664, -0.167, 1.975), (0.1664, 0.1651, 1.975), (-0.1657, -0.167, 1.645), (-0.1657, 0.1651, 1.645), (0.1664, -0.167, 1.645), (0.1664, 0.1651, 1.645)], [], [(8, 4, 6, 10), (3, 2, 10, 11), (9, 1, 3, 11), (6, 7, 11, 10), (6, 4, 5, 7), (1, 9, 8, 0), (7, 5, 9, 11), (2, 0, 8, 10), (4, 8, 9, 5), (2, 3, 13, 12), (1, 0, 14, 15), (3, 1, 15, 13), (0, 2, 12, 14), (22, 20, 21, 23), (12, 13, 17, 16), (14, 12, 16, 18), (18, 16, 20, 22), (16, 17, 21, 20), (17, 19, 23, 21), (19, 18, 22, 23), (13, 15, 19, 17), (15, 14, 18, 19)])
_k = set([(0, 1), (0, 2), (1, 3), (2, 3), (12, 13), (12, 14), (13, 15), (14, 15), (16, 17), (16, 18), (17, 19), (18, 19), (20, 21), (20, 22), (21, 23), (22, 23)])
me_cube_013.attributes.new('sharp_edge', 'BOOLEAN', 'EDGE').data.foreach_set('value', [ (min(e.vertices), max(e.vertices)) in _k for e in me_cube_013.edges])
_uv = me_cube_013.uv_layers.new(name='UVMap')
_uv.uv.foreach_set('vector', [0.4434, 0.6319, 0.3317, 0.6287, 0.3364, 0.5513, 0.4474, 0.5565, 0.2979, 0.7321, 0.2924, 0.7593, 0.2539, 0.7542, 0.2683, 0.7201, 0.3131, 0.6916, 0.3076, 0.7218, 0.2979, 0.7321, 0.2683, 0.7201, 0.3364, 0.8138, 0.3329, 0.7612, 0.4442, 0.7571, 0.4474, 0.8087, 0.7972, 0.8694, 0.7972, 0.9459, 0.745, 0.9459, 0.745, 0.8694, 0.309, 0.7819, 0.3131, 0.821, 0.2733, 0.8018, 0.2959, 0.7755, 0.3329, 0.7612, 0.3301, 0.6826, 0.4429, 0.6826, 0.4442, 0.7571, 0.2924, 0.7593, 0.2959, 0.7755, 0.2733, 0.8018, 0.2539, 0.7542, 0.3317, 0.6287, 0.4434, 0.6319, 0.4429, 0.6826, 0.3301, 0.6826, 0.3694, 0.5337, 0.3694, 0.5212, 0.4143, 0.5212, 0.4143, 0.5337, 0.3694, 0.5088, 0.3694, 0.4963, 0.4143, 0.4963, 0.4143, 0.5088, 0.3694, 0.5212, 0.3694, 0.5088, 0.4143, 0.5088, 0.4143, 0.5212, 0.3694, 0.5461, 0.3694, 0.5337, 0.4143, 0.5337, 0.4143, 0.5461, 0.2691, 0.8579, 0.2539, 0.837, 0.2731, 0.8219, 0.2882, 0.8402, 0.2882, 0.8914, 0.2852, 0.9092, 0.2777, 0.9105, 0.2808, 0.8899, 0.296, 0.8761, 0.2882, 0.8914, 0.2808, 0.8899, 0.2902, 0.8717, 0.2902, 0.8717, 0.2808, 0.8899, 0.2575, 0.8835, 0.2691, 0.8579, 0.2808, 0.8899, 0.2777, 0.9105, 0.2539, 0.9101, 0.2575, 0.8835, 0.2777, 0.9105, 0.2814, 0.9332, 0.2565, 0.9351, 0.2539, 0.9101, 0.3072, 0.8571, 0.2902, 0.8717, 0.2691, 0.8579, 0.2882, 0.8402, 0.2852, 0.9092, 0.2872, 0.9248, 0.2814, 0.9332, 0.2777, 0.9105, 0.3061, 0.8666, 0.296, 0.8761, 0.2902, 0.8717, 0.3072, 0.8571])
me_cube_013.materials.append(mat_texture)
me_cube_013.update()
me_cube_013.normals_split_custom_set([tuple(v) for v in zip(*[iter([0.5526, -0.8116, -0.1896, 0.5261, -0.7705, 0.36, -0.5261, -0.7705, 0.36, -0.5527, -0.8116, -0.1895, 0.1222, -0.168, -0.9782, 0.1222, 0.168, -0.9782, -0.5526, -0.8116, -0.1895, -0.5526, 0.8116, -0.1895, 0.5526, 0.8116, -0.1896, -0.1222, -0.1681, -0.9782, 0.1222, -0.1681, -0.9782, -0.5526, 0.8116, -0.1896, -0.526, -0.7705, 0.3599, -0.526, 0.7705, 0.3599, -0.5526, 0.8116, -0.1895, -0.5526, -0.8116, -0.1896, -0.5261, -0.7705, 0.36, 0.5261, -0.7705, 0.36, 0.5261, 0.7705, 0.36, -0.5261, 0.7705, 0.36, -0.1222, -0.168, -0.9782, 0.5526, 0.8116, -0.1895, 0.5526, -0.8116, -0.1895, -0.1222, 0.168, -0.9782, -0.5261, 0.7705, 0.36, 0.5261, 0.7705, 0.36, 0.5527, 0.8116, -0.1895, -0.5526, 0.8116, -0.1896, 0.1222, 0.1681, -0.9782, -0.1222, 0.1681, -0.9782, 0.5526, -0.8116, -0.1896, -0.5526, -0.8116, -0.1896, 0.526, -0.7705, 0.3599, 0.5526, -0.8116, -0.1895, 0.5526, 0.8116, -0.1896, 0.526, 0.7705, 0.3599, -0.7071, -0.7071, -3.378e-05, -0.7071, 0.7071, -3.394e-05, -0.7071, 0.7071, 3.378e-05, -0.7071, -0.7071, 3.394e-05, 0.7071, 0.7071, -3.378e-05, 0.7071, -0.7071, -3.394e-05, 0.7071, -0.7071, 3.378e-05, 0.7071, 0.7071, 3.394e-05, -0.7071, 0.7071, -3.378e-05, 0.7071, 0.7071, -3.394e-05, 0.7071, 0.7071, 3.378e-05, -0.7071, 0.7071, 3.394e-05, 0.7071, -0.7071, -3.378e-05, -0.7071, -0.7071, -3.394e-05, -0.7071, -0.7071, 3.378e-05, 0.7071, -0.7071, 3.394e-05, 1.92e-07, 0.0, -1.0, 1.92e-07, 0.0, -1.0, 1.92e-07, 0.0, -1.0, 1.92e-07, 0.0, -1.0, 0.0, 0.0, 1.0, 0.0, 0.0, 1.0, 0.0, 0.0, 1.0, 0.0, 0.0, 1.0, 7.196e-08, 0.0, 1.0, 7.196e-08, 0.0, 1.0, 7.196e-08, 0.0, 1.0, 7.196e-08, 0.0, 1.0, 0.7071, -0.7071, -3.378e-05, -0.7071, -0.7071, -3.394e-05, -0.7071, -0.7071, 3.378e-05, 0.7071, -0.7071, 3.394e-05, -0.7071, -0.7071, -3.378e-05, -0.7071, 0.7071, -3.394e-05, -0.7071, 0.7071, 3.378e-05, -0.7071, -0.7071, 3.394e-05, -0.7071, 0.7071, -3.378e-05, 0.7071, 0.7071, -3.394e-05, 0.7071, 0.7071, 3.378e-05, -0.7071, 0.7071, 3.394e-05, 0.7071, 0.7071, -3.378e-05, 0.7071, -0.7071, -3.394e-05, 0.7071, -0.7071, 3.378e-05, 0.7071, 0.7071, 3.394e-05, -7.196e-08, 0.0, 1.0, -7.196e-08, 0.0, 1.0, -7.196e-08, 0.0, 1.0, -7.196e-08, 0.0, 1.0, 0.0, 0.0, 1.0, 0.0, 0.0, 1.0, 0.0, 0.0, 1.0, 0.0, 0.0, 1.0])] * 3)])
me_plane = bpy.data.meshes.new('Plane')
me_plane.from_pydata([(-0.2604, -0.2779, 4.238), (-0.2604, -0.2779, 3.716), (0.2612, -0.2779, 4.238), (0.2612, -0.2779, 3.716), (0.0003599, -0.2779, 4.346), (-0.3685, -0.2779, 3.977), (0.0003599, -0.2779, 3.608), (0.3692, -0.2779, 3.977), (-0.1915, -0.2779, 4.44), (-0.4627, -0.2779, 3.785), (0.1922, -0.2779, 3.514), (0.4635, -0.2779, 4.169), (0.1922, -0.2779, 4.44), (-0.4627, -0.2779, 4.169), (-0.1915, -0.2779, 3.514), (0.4635, -0.2779, 3.785), (-0.2604, 0.2779, 4.238), (-0.2604, 0.2779, 3.716), (0.2612, 0.2779, 4.238), (0.2612, 0.2779, 3.716), (0.00036, 0.2779, 4.346), (-0.3685, 0.2779, 3.977), (0.0003599, 0.2779, 3.608), (0.3692, 0.2779, 3.977), (-0.1915, 0.2779, 4.44), (-0.4627, 0.2779, 3.785), (0.1922, 0.2779, 3.514), (0.4635, 0.2779, 4.169), (0.1922, 0.2779, 4.44), (-0.4627, 0.2779, 4.169), (-0.1915, 0.2779, 3.514), (0.4635, 0.2779, 3.785), (0.0003599, -0.2779, 3.977), (0.0003599, 0.2779, 3.977), (-0.1915, 8.369e-09, 4.44), (-0.2604, 1.138e-08, 3.716), (-0.3685, 1.611e-08, 3.977), (0.0003599, -1.573e-11, 4.346), (0.1922, -8.401e-09, 4.44), (0.1922, -8.401e-09, 3.514), (-0.4627, 2.023e-08, 4.169), (0.4635, -2.026e-08, 4.169), (0.2612, -1.142e-08, 4.238), (0.0003599, -1.573e-11, 3.608), (0.2612, -1.142e-08, 3.716), (-0.1915, 8.369e-09, 3.514), (0.4635, -2.026e-08, 3.785), (-0.2604, 1.138e-08, 4.238), (-0.4627, 2.023e-08, 3.785), (0.3692, -1.614e-08, 3.977)], [], [(27, 33, 18), (34, 8, 4, 37), (41, 11, 7, 49), (49, 7, 15, 46), (45, 14, 1, 35), (44, 3, 10, 39), (39, 10, 6, 43), (43, 6, 14, 45), (40, 13, 0, 47), (47, 0, 8, 34), (35, 1, 9, 48), (48, 9, 5, 36), (36, 5, 13, 40), (37, 4, 12, 38), (38, 12, 2, 42), (42, 2, 11, 41), (46, 15, 3, 44), (12, 4, 32), (4, 8, 32), (8, 0, 32), (0, 13, 32), (13, 5, 32), (5, 9, 32), (9, 1, 32), (1, 14, 32), (14, 6, 32), (6, 10, 32), (10, 3, 32), (3, 15, 32), (15, 7, 32), (7, 11, 32), (11, 2, 32), (2, 12, 32), (23, 33, 27), (31, 33, 23), (19, 33, 31), (26, 33, 19), (22, 33, 26), (30, 33, 22), (17, 33, 30), (25, 33, 17), (21, 33, 25), (29, 33, 21), (16, 33, 29), (24, 33, 16), (20, 33, 24), (28, 33, 20), (18, 33, 28), (42, 41, 27, 18), (46, 44, 19, 31), (38, 42, 18, 28), (40, 47, 16, 29), (43, 45, 30, 22), (36, 40, 29, 21), (39, 43, 22, 26), (44, 39, 26, 19), (35, 48, 25, 17), (47, 34, 24, 16), (49, 46, 31, 23), (48, 36, 21, 25), (37, 38, 28, 20), (45, 35, 17, 30), (34, 37, 20, 24), (41, 49, 23, 27)])
_k = set([(0, 8), (0, 13), (1, 9), (1, 14), (2, 11), (2, 12), (3, 10), (3, 15), (4, 8), (4, 12), (5, 9), (5, 13), (6, 10), (6, 14), (7, 11), (7, 15), (16, 24), (16, 29), (17, 25), (17, 30), (18, 27), (18, 28), (19, 26), (19, 31), (20, 24), (20, 28), (21, 25), (21, 29), (22, 26), (22, 30), (23, 27), (23, 31)])
me_plane.attributes.new('sharp_edge', 'BOOLEAN', 'EDGE').data.foreach_set('value', [ (min(e.vertices), max(e.vertices)) in _k for e in me_plane.edges])
_uv = me_plane.uv_layers.new(name='UVMap')
_uv.uv.foreach_set('vector', [0.8681, 0.8808, 0.8824, 0.9153, 0.863, 0.8959, 0.6323, 0.4843, 0.6116, 0.4841, 0.6119, 0.4681, 0.6323, 0.4686, 0.6323, 0.6752, 0.6116, 0.6752, 0.6116, 0.6593, 0.6323, 0.6593, 0.6323, 0.6593, 0.6116, 0.6593, 0.6116, 0.6434, 0.6323, 0.6434, 0.6323, 0.5797, 0.6116, 0.5797, 0.6116, 0.5638, 0.6323, 0.5638, 0.6323, 0.6275, 0.6116, 0.6275, 0.6116, 0.6116, 0.6323, 0.6116, 0.6323, 0.6116, 0.6116, 0.6116, 0.6116, 0.5956, 0.6323, 0.5956, 0.6323, 0.5956, 0.6116, 0.5956, 0.6116, 0.5797, 0.6323, 0.5797, 0.6323, 0.5161, 0.6116, 0.5161, 0.6115, 0.5001, 0.6323, 0.5002, 0.6323, 0.5002, 0.6115, 0.5001, 0.6116, 0.4841, 0.6323, 0.4843, 0.6323, 0.5638, 0.6116, 0.5638, 0.6116, 0.5479, 0.6323, 0.5479, 0.6323, 0.5479, 0.6116, 0.5479, 0.6116, 0.532, 0.6323, 0.532, 0.6323, 0.532, 0.6116, 0.532, 0.6116, 0.5161, 0.6323, 0.5161, 0.6323, 0.7229, 0.6117, 0.723, 0.6116, 0.7071, 0.6323, 0.707, 0.6323, 0.707, 0.6116, 0.7071, 0.6116, 0.6911, 0.6323, 0.6911, 0.6323, 0.6911, 0.6116, 0.6911, 0.6116, 0.6752, 0.6323, 0.6752, 0.6323, 0.6434, 0.6116, 0.6434, 0.6116, 0.6275, 0.6323, 0.6275, 0.6464, 0.9117, 0.6394, 0.9259, 0.6119, 0.9259, 0.6394, 0.9259, 0.6464, 0.9402, 0.6119, 0.9259, 0.6464, 0.9402, 0.6314, 0.9454, 0.6119, 0.9259, 0.6314, 0.9454, 0.6262, 0.9604, 0.6119, 0.9259, 0.6262, 0.9604, 0.6119, 0.9534, 0.6119, 0.9259, 0.6119, 0.9534, 0.5977, 0.9604, 0.6119, 0.9259, 0.5977, 0.9604, 0.5925, 0.9454, 0.6119, 0.9259, 0.5925, 0.9454, 0.5775, 0.9402, 0.6119, 0.9259, 0.5775, 0.9402, 0.5845, 0.9259, 0.6119, 0.9259, 0.5845, 0.9259, 0.5775, 0.9117, 0.6119, 0.9259, 0.5775, 0.9117, 0.5925, 0.9065, 0.6119, 0.9259, 0.5925, 0.9065, 0.5977, 0.8915, 0.6119, 0.9259, 0.5977, 0.8915, 0.6119, 0.8985, 0.6119, 0.9259, 0.6119, 0.8985, 0.6262, 0.8915, 0.6119, 0.9259, 0.6262, 0.8915, 0.6314, 0.9065, 0.6119, 0.9259, 0.6314, 0.9065, 0.6464, 0.9117, 0.6119, 0.9259, 0.8824, 0.8878, 0.8824, 0.9153, 0.8681, 0.8808, 0.8967, 0.8808, 0.8824, 0.9153, 0.8824, 0.8878, 0.9018, 0.8959, 0.8824, 0.9153, 0.8967, 0.8808, 0.9169, 0.901, 0.8824, 0.9153, 0.9018, 0.8959, 0.9098, 0.9153, 0.8824, 0.9153, 0.9169, 0.901, 0.9169, 0.9296, 0.8824, 0.9153, 0.9098, 0.9153, 0.9018, 0.9347, 0.8824, 0.9153, 0.9169, 0.9296, 0.8967, 0.9498, 0.8824, 0.9153, 0.9018, 0.9347, 0.8824, 0.9428, 0.8824, 0.9153, 0.8967, 0.9498, 0.8681, 0.9498, 0.8824, 0.9153, 0.8824, 0.9428, 0.863, 0.9347, 0.8824, 0.9153, 0.8681, 0.9498, 0.8479, 0.9296, 0.8824, 0.9153, 0.863, 0.9347, 0.8549, 0.9153, 0.8824, 0.9153, 0.8479, 0.9296, 0.8479, 0.901, 0.8824, 0.9153, 0.8549, 0.9153, 0.863, 0.8959, 0.8824, 0.9153, 0.8479, 0.901, 0.6323, 0.6911, 0.6323, 0.6752, 0.653, 0.6752, 0.653, 0.6911, 0.6323, 0.6434, 0.6323, 0.6275, 0.653, 0.6275, 0.653, 0.6434, 0.6323, 0.707, 0.6323, 0.6911, 0.653, 0.6911, 0.653, 0.7071, 0.6323, 0.5161, 0.6323, 0.5002, 0.6531, 0.5001, 0.653, 0.5161, 0.6323, 0.5956, 0.6323, 0.5797, 0.653, 0.5797, 0.653, 0.5956, 0.6323, 0.532, 0.6323, 0.5161, 0.653, 0.5161, 0.653, 0.532, 0.6323, 0.6116, 0.6323, 0.5956, 0.653, 0.5956, 0.653, 0.6116, 0.6323, 0.6275, 0.6323, 0.6116, 0.653, 0.6116, 0.653, 0.6275, 0.6323, 0.5638, 0.6323, 0.5479, 0.653, 0.5479, 0.653, 0.5638, 0.6323, 0.5002, 0.6323, 0.4843, 0.653, 0.4841, 0.6531, 0.5001, 0.6323, 0.6593, 0.6323, 0.6434, 0.653, 0.6434, 0.653, 0.6593, 0.6323, 0.5479, 0.6323, 0.532, 0.653, 0.532, 0.653, 0.5479, 0.6323, 0.7229, 0.6323, 0.707, 0.653, 0.7071, 0.6529, 0.723, 0.6323, 0.5797, 0.6323, 0.5638, 0.653, 0.5638, 0.653, 0.5797, 0.6323, 0.4843, 0.6323, 0.4686, 0.6527, 0.4681, 0.653, 0.4841, 0.6323, 0.6752, 0.6323, 0.6593, 0.653, 0.6593, 0.653, 0.6752])
me_plane.materials.append(mat_texture)
me_plane.use_mirror_x = True
me_plane.update()
me_plane.normals_split_custom_set([tuple(v) for v in zip(*[iter([1.099e-07, 1.0, -2.106e-07, 1.099e-07, 1.0, -2.106e-07, 1.099e-07, 1.0, -2.106e-07, -0.3827, -3.603e-05, 0.9239, -0.3827, 3.586e-05, 0.9239, 7.063e-06, -8.272e-08, 1.0, 7.063e-06, -1.083e-08, 1.0, 0.9239, -3.605e-05, 0.3827, 0.9239, 3.588e-05, 0.3827, 1.0, -1.928e-08, -1.043e-05, 1.0, -8.506e-09, -1.043e-05, 1.0, 1.928e-08, 8.732e-06, 1.0, 0.0, 8.732e-06, 0.9239, 3.605e-05, -0.3827, 0.9239, -3.589e-05, -0.3827, -0.3826, -3.602e-05, -0.9239, -0.3826, 3.592e-05, -0.9239, -0.7071, 3.699e-08, -0.7071, -0.7071, 5.005e-08, -0.7071, 0.7071, 1.928e-08, -0.7071, 0.7071, 0.0, -0.7071, 0.3826, 3.606e-05, -0.9239, 0.3826, -3.587e-05, -0.9239, 0.3827, -3.607e-05, -0.9239, 0.3827, 3.589e-05, -0.9239, -8.97e-06, 3.009e-08, -1.0, -8.941e-06, -3.236e-09, -1.0, 9.596e-06, 8.431e-09, -1.0, 9.596e-06, -2.814e-08, -1.0, -0.3827, 3.606e-05, -0.9239, -0.3827, -3.587e-05, -0.9239, -0.9239, -3.605e-05, 0.3826, -0.9239, 3.598e-05, 0.3826, -0.7071, 3.33e-08, 0.7071, -0.7071, 1.825e-08, 0.7071, -0.7071, 1.928e-08, 0.7071, -0.7071, 0.0, 0.7071, -0.3826, 3.603e-05, 0.9239, -0.3826, -0.000252, 0.9239, -0.7071, 7.187e-08, -0.7071, -0.7071, 6.151e-08, -0.7071, -0.9239, 3.605e-05, -0.3826, -0.9239, -3.585e-05, -0.3826, -0.9239, -3.605e-05, -0.3827, -0.9239, 3.588e-05, -0.3827, -1.0, -1.928e-08, 9.567e-06, -1.0, 8.506e-09, 9.596e-06, -1.0, 1.928e-08, -9.477e-06, -1.0, 0.0, -9.507e-06, -0.9239, 3.605e-05, 0.3827, -0.9239, -3.586e-05, 0.3827, -7.063e-06, 3.013e-08, 1.0, -7.063e-06, 2.814e-08, 1.0, 0.3827, 3.603e-05, 0.9239, 0.3827, -3.589e-05, 0.9239, 0.3826, -3.608e-05, 0.9239, 0.3826, 3.584e-05, 0.9239, 0.7071, -7.556e-08, 0.7071, 0.7071, -5.005e-08, 0.7071, 0.7071, -3.33e-08, 0.7071, 0.7071, -6.151e-08, 0.7071, 0.9239, 3.605e-05, 0.3826, 0.9239, -3.591e-05, 0.3826, 0.9239, -3.605e-05, -0.3826, 0.9239, 3.577e-05, -0.3826, 0.7071, -7.187e-08, -0.7071, 0.7071, -1.825e-08, -0.7071, 0.0, -1.0, -5.854e-08, 0.0, -1.0, -5.854e-08, 0.0, -1.0, -5.854e-08, 0.0, -1.0, 1.053e-07, 0.0, -1.0, 1.053e-07, 0.0, -1.0, 1.053e-07, 0.0, -1.0, 0.0, 0.0, -1.0, 0.0, 0.0, -1.0, 0.0, -1.099e-07, -1.0, -4.212e-07, -1.099e-07, -1.0, -4.212e-07, -1.099e-07, -1.0, -4.212e-07, -8.081e-08, -1.0, 2.106e-07, -8.081e-08, -1.0, 2.106e-07, -8.081e-08, -1.0, 2.106e-07, -8.081e-08, -1.0, 0.0, -8.081e-08, -1.0, 0.0, -8.081e-08, -1.0, 0.0, -1.099e-07, -1.0, 4.212e-07, -1.099e-07, -1.0, 4.212e-07, -1.099e-07, -1.0, 4.212e-07, 0.0, -1.0, 0.0, 0.0, -1.0, 0.0, 0.0, -1.0, 0.0, 0.0, -1.0, -3.5e-08, 0.0, -1.0, -3.5e-08, 0.0, -1.0, -3.5e-08, 0.0, -1.0, 0.0, 0.0, -1.0, 0.0, 0.0, -1.0, 0.0, 0.0, -1.0, 0.0, 0.0, -1.0, 0.0, 0.0, -1.0, 0.0, -1.099e-07, -1.0, 0.0, -1.099e-07, -1.0, 0.0, -1.099e-07, -1.0, 0.0, -8.081e-08, -1.0, 0.0, -8.081e-08, -1.0, 0.0, -8.081e-08, -1.0, 0.0, -8.081e-08, -1.0, 0.0, -8.081e-08, -1.0, 0.0, -8.081e-08, -1.0, 0.0, -1.099e-07, -1.0, 0.0, -1.099e-07, -1.0, 0.0, -1.099e-07, -1.0, 0.0, 0.0, -1.0, 0.0, 0.0, -1.0, 0.0, 0.0, -1.0, 0.0, 8.081e-08, 1.0, 0.0, 8.081e-08, 1.0, 0.0, 8.081e-08, 1.0, 0.0, 8.081e-08, 1.0, 0.0, 8.081e-08, 1.0, 0.0, 8.081e-08, 1.0, 0.0, 1.099e-07, 1.0, 0.0, 1.099e-07, 1.0, 0.0, 1.099e-07, 1.0, 0.0, 0.0, 1.0, 0.0, 0.0, 1.0, 0.0, 0.0, 1.0, 0.0, 0.0, 1.0, 0.0, 0.0, 1.0, 0.0, 0.0, 1.0, 0.0, 0.0, 1.0, -3.5e-08, 0.0, 1.0, -3.5e-08, 0.0, 1.0, -3.5e-08, 0.0, 1.0, 0.0, 0.0, 1.0, 0.0, 0.0, 1.0, 0.0, 1.099e-07, 1.0, -2.106e-07, 1.099e-07, 1.0, -2.106e-07, 1.099e-07, 1.0, -2.106e-07, 8.081e-08, 1.0, 0.0, 8.081e-08, 1.0, 0.0, 8.081e-08, 1.0, 0.0, 8.081e-08, 1.0, -2.106e-07, 8.081e-08, 1.0, -2.106e-07, 8.081e-08, 1.0, -2.106e-07, 1.099e-07, 1.0, 4.212e-07, 1.099e-07, 1.0, 4.212e-07, 1.099e-07, 1.0, 4.212e-07, 0.0, 1.0, 0.0, 0.0, 1.0, 0.0, 0.0, 1.0, 0.0, 0.0, 1.0, 1.053e-07, 0.0, 1.0, 1.053e-07, 0.0, 1.0, 1.053e-07, 0.0, 1.0, -5.854e-08, 0.0, 1.0, -5.854e-08, 0.0, 1.0, -5.854e-08, 0.0, 1.0, 0.0, 0.0, 1.0, 0.0, 0.0, 1.0, 0.0, 0.7071, -1.825e-08, 0.7071, 0.9239, 3.605e-05, 0.3826, 0.9239, -3.598e-05, 0.3826, 0.7071, -3.33e-08, 0.7071, 0.9239, 3.585e-05, -0.3826, 0.7071, -7.187e-08, -0.7071, 0.7071, -6.151e-08, -0.7071, 0.9239, -3.605e-05, -0.3826, 0.3826, 3.589e-05, 0.9239, 0.7071, -1.928e-08, 0.7071, 0.7071, 0.0, 0.7071, 0.3826, -3.603e-05, 0.9239, -0.9239, 3.591e-05, 0.3826, -0.7071, 3.33e-08, 0.7071, -0.7071, 6.151e-08, 0.7071, -0.9239, -3.605e-05, 0.3826, 9.596e-06, 3.236e-09, -1.0, -0.3827, 3.607e-05, -0.9239, -0.3827, -3.589e-05, -0.9239, 9.596e-06, -3.009e-08, -1.0, -1.0, 8.506e-09, -9.507e-06, -0.9239, 3.605e-05, 0.3827, -0.9239, -3.588e-05, 0.3827, -1.0, 1.928e-08, -9.507e-06, 0.3827, 3.587e-05, -0.9239, -1.04e-05, -8.431e-09, -1.0, -1.04e-05, 2.814e-08, -1.0, 0.3827, -3.606e-05, -0.9239, 0.7071, 6.222e-09, -0.7071, 0.3826, 3.606e-05, -0.9239, 0.3826, -3.588e-05, -0.9239, 0.7071, 1.928e-08, -0.7071, -0.7071, 1.825e-08, -0.7071, -0.9239, 3.605e-05, -0.3826, -0.9239, -3.577e-05, -0.3826, -0.7071, 7.187e-08, -0.7071, -0.7071, -6.222e-09, 0.7071, -0.3826, 3.603e-05, 0.9239, -0.3826, -0.000252, 0.9239, -0.7071, 1.928e-08, 0.7071, 1.0, -8.506e-09, 8.702e-06, 0.9239, 3.605e-05, -0.3827, 0.9239, -3.588e-05, -0.3827, 1.0, 1.928e-08, 8.702e-06, -0.9239, 3.589e-05, -0.3827, -1.0, -1.928e-08, 9.596e-06, -1.0, 0.0, 9.596e-06, -0.9239, -3.605e-05, -0.3827, -7.063e-06, -3.236e-09, 1.0, 0.3827, 3.602e-05, 0.9239, 0.3827, -3.587e-05, 0.9239, -7.063e-06, 6.865e-08, 1.0, -0.3826, 3.591e-05, -0.9239, -0.7071, 3.699e-08, -0.7071, -0.7071, 5.628e-08, -0.7071, -0.3826, -3.602e-05, -0.9239, -0.3827, 3.59e-05, 0.9239, 7.063e-06, -1.606e-08, 1.0, 7.063e-06, -1.407e-08, 1.0, -0.3827, -3.602e-05, 0.9239, 0.9239, 3.586e-05, 0.3827, 1.0, -1.928e-08, -1.043e-05, 1.0, 0.0, -1.043e-05, 0.9239, -3.605e-05, 0.3827])] * 3)])

# ---- objects
ob_pitchpart = bpy.data.objects.new('PitchPart', me_cube_003)
ob_yawpart = bpy.data.objects.new('YawPart', me_cube_004)
ob_positionhandle = bpy.data.objects.new('PositionHandle', me_cube_013)
ob_gear = bpy.data.objects.new('Gear', me_plane)

# ---- transforms, parenting, visibility, modifiers, constraints
ob_pitchpart.location = (0.0, 0.0, 0.0)
ob_yawpart.location = (0.0, 0.0, 0.0)
ob_positionhandle.location = (0.0, 0.0, 0.0)
ob_gear.location = (0.0, 0.0, 0.0)
ob_gear.use_mesh_mirror_x = True

# ---- collection membership
col_collection.objects.link(ob_pitchpart)
col_collection.objects.link(ob_yawpart)
col_collection.objects.link(ob_positionhandle)
col_collection.objects.link(ob_gear)

# ---- scene / render settings (as saved in the file)
scene.frame_start = 1; scene.frame_end = 250; scene.frame_set(1)
scene.render.engine = 'BLENDER_EEVEE_NEXT'
bpy.context.view_layer.update()

# ---- added for rendering (the .blend has no active camera): camera
cam_auto = bpy.data.cameras.new('AutoCamera')
cam_auto.lens = 50.0
cam_auto.sensor_width = 36.0
cam_auto.clip_end = 1000.0
ob_auto_camera = bpy.data.objects.new('AutoCamera', cam_auto)
scene.collection.objects.link(ob_auto_camera)
ob_auto_camera.location = (6.95557, -9.03322, 7.23828)
ob_auto_camera.rotation_euler = (1.09748, -7.21219e-08, 0.694738)
scene.camera = ob_auto_camera
bpy.context.view_layer.update()
